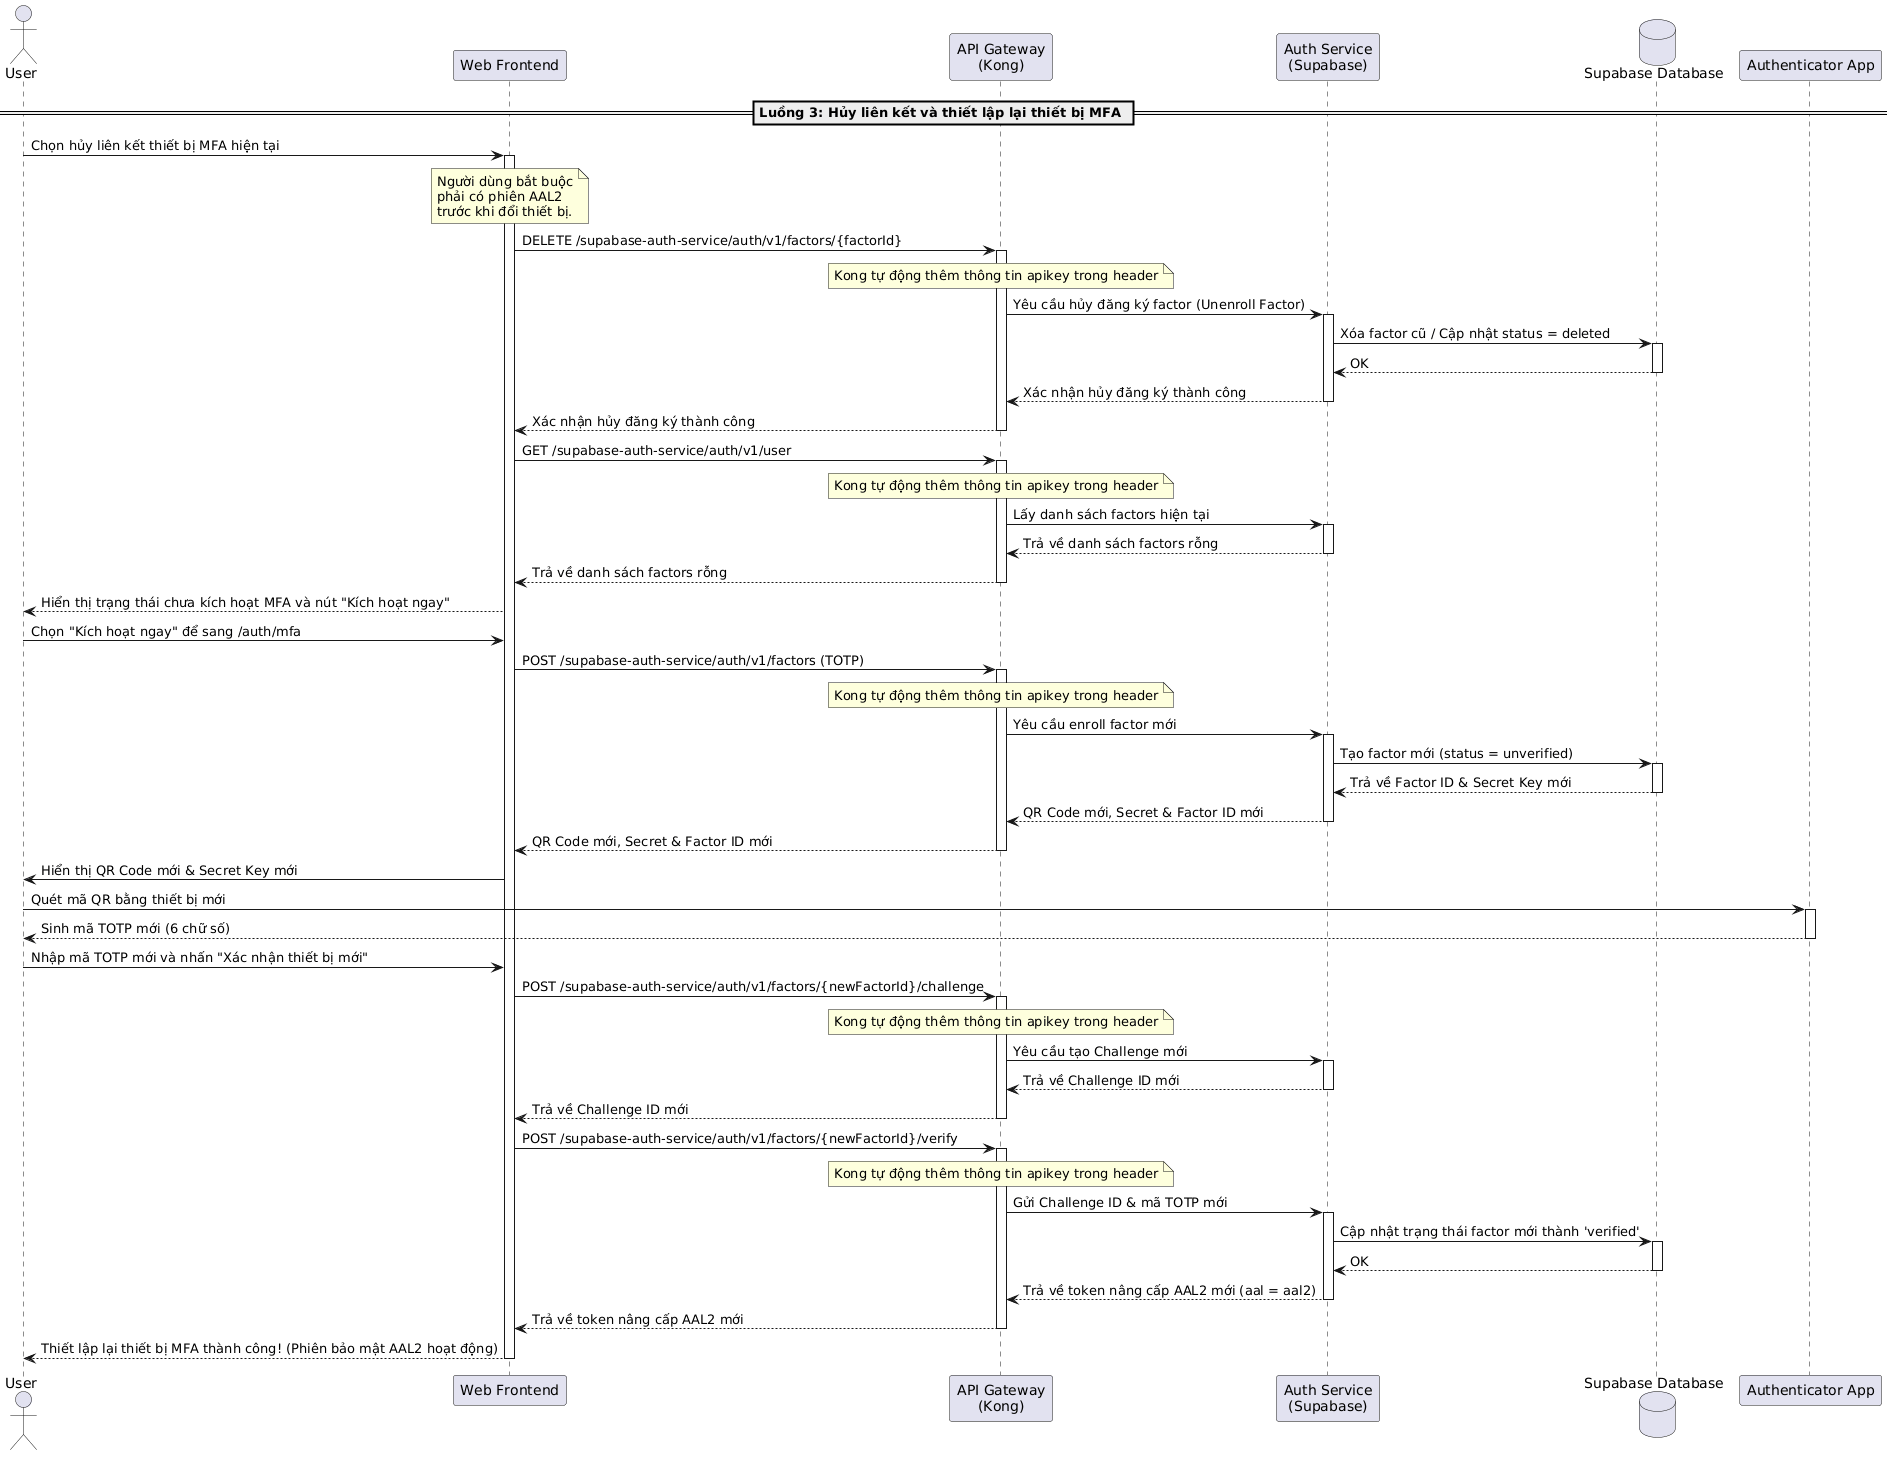

The diagram above was rendered by PlantUML. Its source (embedded in the PNG):
@startuml
actor "User" as User
participant "Web Frontend" as Frontend
participant "API Gateway\n(Kong)" as Kong
participant "Auth Service\n(Supabase)" as AuthService
database "Supabase Database" as DB
participant "Authenticator App" as AuthApp

== Luồng 3: Hủy liên kết và thiết lập lại thiết bị MFA ==
User -> Frontend: Chọn hủy liên kết thiết bị MFA hiện tại
activate Frontend

note over Frontend: Người dùng bắt buộc\nphải có phiên AAL2\ntrước khi đổi thiết bị.

Frontend -> Kong: DELETE /supabase-auth-service/auth/v1/factors/{factorId}
activate Kong
note over Kong: Kong tự động thêm thông tin apikey trong header
Kong -> AuthService: Yêu cầu hủy đăng ký factor (Unenroll Factor)
activate AuthService
AuthService -> DB: Xóa factor cũ / Cập nhật status = deleted
activate DB
DB --> AuthService: OK
deactivate DB
AuthService --> Kong: Xác nhận hủy đăng ký thành công
deactivate AuthService
Kong --> Frontend: Xác nhận hủy đăng ký thành công
deactivate Kong

Frontend -> Kong: GET /supabase-auth-service/auth/v1/user
activate Kong
note over Kong: Kong tự động thêm thông tin apikey trong header
Kong -> AuthService: Lấy danh sách factors hiện tại
activate AuthService
AuthService --> Kong: Trả về danh sách factors rỗng
deactivate AuthService
Kong --> Frontend: Trả về danh sách factors rỗng
deactivate Kong

Frontend --> User: Hiển thị trạng thái chưa kích hoạt MFA và nút "Kích hoạt ngay"
User -> Frontend: Chọn "Kích hoạt ngay" để sang /auth/mfa

Frontend -> Kong: POST /supabase-auth-service/auth/v1/factors (TOTP)
activate Kong
note over Kong: Kong tự động thêm thông tin apikey trong header
Kong -> AuthService: Yêu cầu enroll factor mới
activate AuthService
AuthService -> DB: Tạo factor mới (status = unverified)
activate DB
DB --> AuthService: Trả về Factor ID & Secret Key mới
deactivate DB
AuthService --> Kong: QR Code mới, Secret & Factor ID mới
deactivate AuthService
Kong --> Frontend: QR Code mới, Secret & Factor ID mới
deactivate Kong

Frontend -> User: Hiển thị QR Code mới & Secret Key mới
User -> AuthApp: Quét mã QR bằng thiết bị mới
activate AuthApp
AuthApp --> User: Sinh mã TOTP mới (6 chữ số)
deactivate AuthApp

User -> Frontend: Nhập mã TOTP mới và nhấn "Xác nhận thiết bị mới"
Frontend -> Kong: POST /supabase-auth-service/auth/v1/factors/{newFactorId}/challenge
activate Kong
note over Kong: Kong tự động thêm thông tin apikey trong header
Kong -> AuthService: Yêu cầu tạo Challenge mới
activate AuthService
AuthService --> Kong: Trả về Challenge ID mới
deactivate AuthService
Kong --> Frontend: Trả về Challenge ID mới
deactivate Kong

Frontend -> Kong: POST /supabase-auth-service/auth/v1/factors/{newFactorId}/verify
activate Kong
note over Kong: Kong tự động thêm thông tin apikey trong header
Kong -> AuthService: Gửi Challenge ID & mã TOTP mới
activate AuthService
AuthService -> DB: Cập nhật trạng thái factor mới thành 'verified'
activate DB
DB --> AuthService: OK
deactivate DB
AuthService --> Kong: Trả về token nâng cấp AAL2 mới (aal = aal2)
deactivate AuthService
Kong --> Frontend: Trả về token nâng cấp AAL2 mới
deactivate Kong

Frontend --> User: Thiết lập lại thiết bị MFA thành công! (Phiên bảo mật AAL2 hoạt động)
deactivate Frontend
@enduml